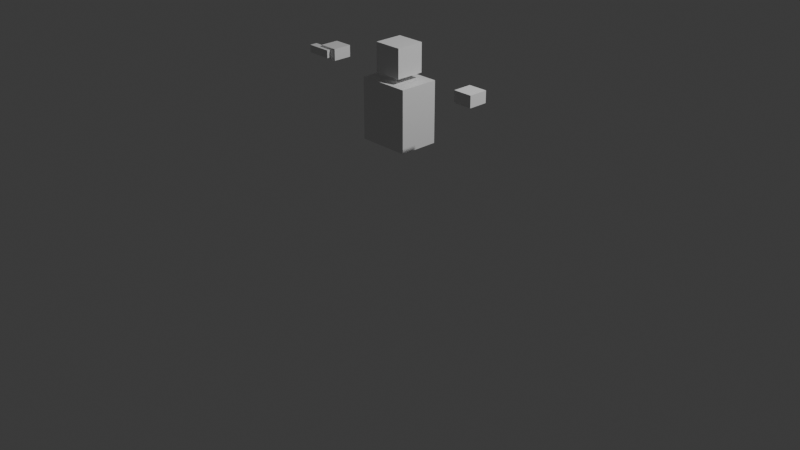# Source: Test_dummy.blend  (saved by Blender 4.3.34; exported with 4.5.12 LTS)
import bpy
from mathutils import Matrix  # noqa: F401  (used for matrix-valued properties, if any)

bpy.ops.wm.read_factory_settings(use_empty=True)
scene = bpy.context.scene
scene.name = 'Scene'

# ---- collections
col_collection = bpy.data.collections.new('Collection'); scene.collection.children.link(col_collection)

# ---- materials (node trees are filled in below, after node groups)
mat_material = bpy.data.materials.new('Material')
mat_material.alpha_threshold = 0.0
mat_material.roughness = 0.5
mat_material.line_color = (0.0, 0.0, 0.0, 1.0)

# ---- material node trees
mat_material.use_nodes = True; mat_material.node_tree.nodes.clear()
_N = mat_material.node_tree.nodes; _L = mat_material.node_tree.links
n0 = _N.new('ShaderNodeOutputMaterial'); n0.name = 'Material Output'; n0.location = (300, 300)
n1 = _N.new('ShaderNodeBsdfPrincipled'); n1.name = 'Principled BSDF'; n1.location = (10, 300)
n1.inputs[3].default_value = 1.45
_L.new(n1.outputs[0], n0.inputs[0])
n0.is_active_output = True

# ---- world
world_world = bpy.data.worlds.new('World'); scene.world = world_world
world_world.use_nodes = True; world_world.node_tree.nodes.clear()
_N = world_world.node_tree.nodes; _L = world_world.node_tree.links
n0 = _N.new('ShaderNodeOutputWorld'); n0.name = 'World Output'; n0.location = (300, 300)
n1 = _N.new('ShaderNodeBackground'); n1.name = 'Background'; n1.location = (10, 300)
n1.inputs[0].default_value = (0.05088, 0.05088, 0.05088, 1.0)
_L.new(n1.outputs[0], n0.inputs[0])
n0.is_active_output = True
world_world.color = (0.05088, 0.05088, 0.05088)
world_world.sun_shadow_jitter_overblur = 0.0

# ---- cameras
cam_camera = bpy.data.cameras.new('Camera')
cam_camera.clip_end = 100.0
cam_camera.ortho_scale = 7.314

# ---- lights
light_light = bpy.data.lights.new('Light', 'POINT')
light_light.energy = 1000.0
light_light.shadow_soft_size = 0.1

# ---- meshes
me_cube = bpy.data.meshes.new('Cube')
me_cube.from_pydata([(0.15, 0.15, 1.85), (0.15, 0.15, 1.55), (0.15, -0.15, 1.85), (0.15, -0.15, 1.55), (-0.15, 0.15, 1.85), (-0.15, 0.15, 1.55), (-0.15, -0.15, 1.85), (-0.15, -0.15, 1.55), (-0.21, -0.273, 1.49), (0.21, -0.273, 1.49), (-0.21, 0.273, 1.49), (0.21, 0.273, 1.49), (-0.21, -0.273, 0.85), (0.21, -0.273, 0.85), (-0.21, 0.273, 0.85), (0.21, 0.273, 0.85), (-0.1, -1.027, 1.61), (-0.1, -0.8269, 1.61), (-0.1, -1.027, 1.49), (-0.1, -0.8269, 1.49), (0.1, -1.027, 1.61), (0.1, -0.8269, 1.61), (0.1, -1.027, 1.49), (0.1, -0.8269, 1.49), (0.06, -1.159, 1.59), (0.06, -0.8949, 1.59), (0.06, -1.159, 1.51), (0.06, -0.8949, 1.51), (0.14, -1.159, 1.59), (0.14, -0.8949, 1.59), (0.14, -1.159, 1.51), (0.14, -0.8949, 1.51), (-0.1, 1.027, 1.61), (-0.1, 0.8269, 1.61), (-0.1, 1.027, 1.49), (-0.1, 0.8269, 1.49), (0.1, 1.027, 1.61), (0.1, 0.8269, 1.61), (0.1, 1.027, 1.49), (0.1, 0.8269, 1.49), (-0.15, 0.0, 1.55), (0.0, 0.15, 1.55), (0.15, 0.15, 1.7), (-0.15, -0.15, 1.7), (0.15, -0.15, 1.7), (-0.15, 0.15, 1.7), (0.0, -0.15, 1.85), (0.15, 0.0, 1.85), (0.0, -0.15, 1.55), (-0.15, 0.0, 1.85), (0.0, 0.15, 1.85), (0.15, 0.0, 1.55), (-0.21, 0.0, 1.49), (0.0, -0.273, 1.49), (0.21, 0.0, 1.49), (0.0, 0.273, 1.49), (-0.21, 0.0, 0.85), (0.0, -0.273, 0.85), (0.21, 0.0, 0.85), (0.0, 0.273, 0.85), (0.21, 0.273, 1.17), (0.21, -0.273, 1.17), (-0.21, -0.273, 1.17), (-0.21, 0.273, 1.17), (-0.1, -1.027, 1.55), (-0.1, -0.9269, 1.61), (-0.1, -0.8269, 1.55), (-0.1, -0.9269, 1.49), (0.0, -1.027, 1.49), (0.0, -0.8269, 1.49), (0.1, -0.9269, 1.49), (0.1, -1.027, 1.55), (0.1, -0.8269, 1.55), (0.1, -0.9269, 1.61), (0.0, -1.027, 1.61), (0.0, -0.8269, 1.61), (0.06, -1.159, 1.55), (0.06, -1.027, 1.59), (0.06, -0.8949, 1.55), (0.06, -1.027, 1.51), (0.1, -1.159, 1.51), (0.1, -0.8949, 1.51), (0.14, -1.027, 1.51), (0.14, -1.159, 1.55), (0.14, -0.8949, 1.55), (0.14, -1.027, 1.59), (0.1, -1.159, 1.59), (0.1, -0.8949, 1.59), (-0.1, 1.027, 1.55), (-0.1, 0.9269, 1.61), (-0.1, 0.8269, 1.55), (-0.1, 0.9269, 1.49), (0.0, 1.027, 1.49), (0.0, 0.8269, 1.49), (0.1, 0.9269, 1.49), (0.1, 1.027, 1.55), (0.1, 0.8269, 1.55), (0.1, 0.9269, 1.61), (0.0, 1.027, 1.61), (0.0, 0.8269, 1.61), (0.0, 0.8269, 1.55), (0.0, 1.027, 1.55), (0.0, 0.9269, 1.61), (0.1, 0.9269, 1.55), (0.0, 0.9269, 1.49), (-0.1, 0.9269, 1.55), (0.1, -0.8949, 1.55), (0.1, -1.159, 1.55), (0.1, -1.027, 1.59), (0.14, -1.027, 1.55), (0.1, -1.027, 1.51), (0.06, -1.027, 1.55), (0.0, -0.8269, 1.55), (0.0, -1.027, 1.55), (0.0, -0.9269, 1.61), (0.1, -0.9269, 1.55), (0.0, -0.9269, 1.49), (-0.1, -0.9269, 1.55), (0.0, -0.273, 1.17), (0.0, 0.273, 1.17), (-0.21, 0.0, 1.17), (0.21, 0.0, 1.17), (0.0, 0.0, 0.85), (0.0, 0.0, 1.49), (0.0, 0.15, 1.7), (0.15, 0.0, 1.7), (0.0, 0.0, 1.55), (-0.15, 0.0, 1.7), (0.0, -0.15, 1.7), (0.0, 0.0, 1.85)], [], [(129, 49, 6, 46), (128, 46, 6, 43), (127, 49, 4, 45), (126, 51, 3, 48), (125, 47, 2, 44), (124, 50, 0, 42), (123, 54, 11, 55), (122, 59, 15, 58), (121, 58, 15, 60), (120, 56, 12, 62), (119, 59, 14, 63), (118, 57, 13, 61), (117, 66, 19, 67), (116, 69, 23, 70), (115, 72, 21, 73), (114, 75, 17, 65), (113, 71, 20, 74), (112, 66, 17, 75), (111, 78, 27, 79), (110, 81, 31, 82), (109, 84, 29, 85), (108, 87, 25, 77), (107, 83, 28, 86), (106, 78, 25, 87), (105, 91, 35, 90), (104, 94, 39, 93), (103, 97, 37, 96), (102, 89, 33, 99), (101, 98, 36, 95), (100, 99, 33, 90), (93, 100, 90, 35), (39, 96, 100, 93), (96, 37, 99, 100), (92, 101, 95, 38), (34, 88, 101, 92), (88, 32, 98, 101), (97, 102, 99, 37), (36, 98, 102, 97), (98, 32, 89, 102), (94, 103, 96, 39), (38, 95, 103, 94), (95, 36, 97, 103), (91, 104, 93, 35), (34, 92, 104, 91), (92, 38, 94, 104), (89, 105, 90, 33), (32, 88, 105, 89), (88, 34, 91, 105), (84, 106, 87, 29), (31, 81, 106, 84), (81, 27, 78, 106), (76, 107, 86, 24), (26, 80, 107, 76), (80, 30, 83, 107), (86, 108, 77, 24), (28, 85, 108, 86), (85, 29, 87, 108), (83, 109, 85, 28), (30, 82, 109, 83), (82, 31, 84, 109), (80, 110, 82, 30), (26, 79, 110, 80), (79, 27, 81, 110), (76, 111, 79, 26), (24, 77, 111, 76), (77, 25, 78, 111), (72, 112, 75, 21), (23, 69, 112, 72), (69, 19, 66, 112), (64, 113, 74, 16), (18, 68, 113, 64), (68, 22, 71, 113), (74, 114, 65, 16), (20, 73, 114, 74), (73, 21, 75, 114), (71, 115, 73, 20), (22, 70, 115, 71), (70, 23, 72, 115), (68, 116, 70, 22), (18, 67, 116, 68), (67, 19, 69, 116), (64, 117, 67, 18), (16, 65, 117, 64), (65, 17, 66, 117), (62, 12, 57, 118), (8, 62, 118, 53), (53, 118, 61, 9), (60, 15, 59, 119), (11, 60, 119, 55), (55, 119, 63, 10), (63, 14, 56, 120), (10, 63, 120, 52), (52, 120, 62, 8), (61, 13, 58, 121), (9, 61, 121, 54), (54, 121, 60, 11), (56, 14, 59, 122), (12, 56, 122, 57), (57, 122, 58, 13), (53, 9, 54, 123), (8, 53, 123, 52), (52, 123, 55, 10), (41, 124, 42, 1), (5, 45, 124, 41), (45, 4, 50, 124), (51, 125, 44, 3), (1, 42, 125, 51), (42, 0, 47, 125), (40, 126, 48, 7), (5, 41, 126, 40), (41, 1, 51, 126), (40, 127, 45, 5), (7, 43, 127, 40), (43, 6, 49, 127), (48, 128, 43, 7), (3, 44, 128, 48), (44, 2, 46, 128), (47, 129, 46, 2), (0, 50, 129, 47), (50, 4, 49, 129)])
_uv = me_cube.uv_layers.new(name='UVMap')
_uv.uv.foreach_set('vector', [0.75, 0.625, 0.875, 0.625, 0.875, 0.75, 0.75, 0.75, 0.5, 0.875, 0.625, 0.875, 0.625, 1.0, 0.5, 1.0, 0.5, 0.125, 0.625, 0.125, 0.625, 0.25, 0.5, 0.25, 0.25, 0.625, 0.375, 0.625, 0.375, 0.75, 0.25, 0.75, 0.5, 0.625, 0.625, 0.625, 0.625, 0.75, 0.5, 0.75, 0.5, 0.375, 0.625, 0.375, 0.625, 0.5, 0.5, 0.5, 0.5, 0.5, 1.0, 0.5, 1.0, 1.0, 0.5, 1.0, 0.5, 0.5, 0.5, 1.0, 1.0, 1.0, 1.0, 0.5, 1.0, 0.5, 1.0, 0.5, 1.0, 1.0, 1.0, 1.0, 0.0, 0.5, 0.0, 0.5, 0.0, 0.0, 0.0, 0.0, 0.5, 1.0, 0.5, 1.0, 0.0, 1.0, 0.0, 1.0, 0.5, 0.0, 0.5, 0.0, 1.0, 0.0, 1.0, 0.0, 0.5, 0.125, 0.625, 0.125, 0.625, 0.25, 0.5, 0.25, 0.5, 0.375, 0.625, 0.375, 0.625, 0.5, 0.5, 0.5, 0.5, 0.625, 0.625, 0.625, 0.625, 0.75, 0.5, 0.75, 0.5, 0.875, 0.625, 0.875, 0.625, 1.0, 0.5, 1.0, 0.25, 0.625, 0.375, 0.625, 0.375, 0.75, 0.25, 0.75, 0.75, 0.625, 0.875, 0.625, 0.875, 0.75, 0.75, 0.75, 0.5, 0.125, 0.625, 0.125, 0.625, 0.25, 0.5, 0.25, 0.5, 0.375, 0.625, 0.375, 0.625, 0.5, 0.5, 0.5, 0.5, 0.625, 0.625, 0.625, 0.625, 0.75, 0.5, 0.75, 0.5, 0.875, 0.625, 0.875, 0.625, 1.0, 0.5, 1.0, 0.25, 0.625, 0.375, 0.625, 0.375, 0.75, 0.25, 0.75, 0.75, 0.625, 0.875, 0.625, 0.875, 0.75, 0.75, 0.75, 0.5, 0.125, 0.5, 0.25, 0.625, 0.25, 0.625, 0.125, 0.5, 0.375, 0.5, 0.5, 0.625, 0.5, 0.625, 0.375, 0.5, 0.625, 0.5, 0.75, 0.625, 0.75, 0.625, 0.625, 0.5, 0.875, 0.5, 1.0, 0.625, 1.0, 0.625, 0.875, 0.25, 0.625, 0.25, 0.75, 0.375, 0.75, 0.375, 0.625, 0.75, 0.625, 0.75, 0.75, 0.875, 0.75, 0.875, 0.625, 0.75, 0.5, 0.75, 0.625, 0.875, 0.625, 0.875, 0.5, 0.625, 0.5, 0.625, 0.625, 0.75, 0.625, 0.75, 0.5, 0.625, 0.625, 0.625, 0.75, 0.75, 0.75, 0.75, 0.625, 0.25, 0.5, 0.25, 0.625, 0.375, 0.625, 0.375, 0.5, 0.125, 0.5, 0.125, 0.625, 0.25, 0.625, 0.25, 0.5, 0.125, 0.625, 0.125, 0.75, 0.25, 0.75, 0.25, 0.625, 0.5, 0.75, 0.5, 0.875, 0.625, 0.875, 0.625, 0.75, 0.375, 0.75, 0.375, 0.875, 0.5, 0.875, 0.5, 0.75, 0.375, 0.875, 0.375, 1.0, 0.5, 1.0, 0.5, 0.875, 0.5, 0.5, 0.5, 0.625, 0.625, 0.625, 0.625, 0.5, 0.375, 0.5, 0.375, 0.625, 0.5, 0.625, 0.5, 0.5, 0.375, 0.625, 0.375, 0.75, 0.5, 0.75, 0.5, 0.625, 0.5, 0.25, 0.5, 0.375, 0.625, 0.375, 0.625, 0.25, 0.375, 0.25, 0.375, 0.375, 0.5, 0.375, 0.5, 0.25, 0.375, 0.375, 0.375, 0.5, 0.5, 0.5, 0.5, 0.375, 0.5, 0.0, 0.5, 0.125, 0.625, 0.125, 0.625, 0.0, 0.375, 0.0, 0.375, 0.125, 0.5, 0.125, 0.5, 0.0, 0.375, 0.125, 0.375, 0.25, 0.5, 0.25, 0.5, 0.125, 0.625, 0.625, 0.75, 0.625, 0.75, 0.75, 0.625, 0.75, 0.625, 0.5, 0.75, 0.5, 0.75, 0.625, 0.625, 0.625, 0.75, 0.5, 0.875, 0.5, 0.875, 0.625, 0.75, 0.625, 0.125, 0.625, 0.25, 0.625, 0.25, 0.75, 0.125, 0.75, 0.125, 0.5, 0.25, 0.5, 0.25, 0.625, 0.125, 0.625, 0.25, 0.5, 0.375, 0.5, 0.375, 0.625, 0.25, 0.625, 0.375, 0.875, 0.5, 0.875, 0.5, 1.0, 0.375, 1.0, 0.375, 0.75, 0.5, 0.75, 0.5, 0.875, 0.375, 0.875, 0.5, 0.75, 0.625, 0.75, 0.625, 0.875, 0.5, 0.875, 0.375, 0.625, 0.5, 0.625, 0.5, 0.75, 0.375, 0.75, 0.375, 0.5, 0.5, 0.5, 0.5, 0.625, 0.375, 0.625, 0.5, 0.5, 0.625, 0.5, 0.625, 0.625, 0.5, 0.625, 0.375, 0.375, 0.5, 0.375, 0.5, 0.5, 0.375, 0.5, 0.375, 0.25, 0.5, 0.25, 0.5, 0.375, 0.375, 0.375, 0.5, 0.25, 0.625, 0.25, 0.625, 0.375, 0.5, 0.375, 0.375, 0.125, 0.5, 0.125, 0.5, 0.25, 0.375, 0.25, 0.375, 0.0, 0.5, 0.0, 0.5, 0.125, 0.375, 0.125, 0.5, 0.0, 0.625, 0.0, 0.625, 0.125, 0.5, 0.125, 0.625, 0.625, 0.75, 0.625, 0.75, 0.75, 0.625, 0.75, 0.625, 0.5, 0.75, 0.5, 0.75, 0.625, 0.625, 0.625, 0.75, 0.5, 0.875, 0.5, 0.875, 0.625, 0.75, 0.625, 0.125, 0.625, 0.25, 0.625, 0.25, 0.75, 0.125, 0.75, 0.125, 0.5, 0.25, 0.5, 0.25, 0.625, 0.125, 0.625, 0.25, 0.5, 0.375, 0.5, 0.375, 0.625, 0.25, 0.625, 0.375, 0.875, 0.5, 0.875, 0.5, 1.0, 0.375, 1.0, 0.375, 0.75, 0.5, 0.75, 0.5, 0.875, 0.375, 0.875, 0.5, 0.75, 0.625, 0.75, 0.625, 0.875, 0.5, 0.875, 0.375, 0.625, 0.5, 0.625, 0.5, 0.75, 0.375, 0.75, 0.375, 0.5, 0.5, 0.5, 0.5, 0.625, 0.375, 0.625, 0.5, 0.5, 0.625, 0.5, 0.625, 0.625, 0.5, 0.625, 0.375, 0.375, 0.5, 0.375, 0.5, 0.5, 0.375, 0.5, 0.375, 0.25, 0.5, 0.25, 0.5, 0.375, 0.375, 0.375, 0.5, 0.25, 0.625, 0.25, 0.625, 0.375, 0.5, 0.375, 0.375, 0.125, 0.5, 0.125, 0.5, 0.25, 0.375, 0.25, 0.375, 0.0, 0.5, 0.0, 0.5, 0.125, 0.375, 0.125, 0.5, 0.0, 0.625, 0.0, 0.625, 0.125, 0.5, 0.125, 0.0, 0.0, 0.0, 0.0, 0.5, 0.0, 0.5, 0.0, 0.0, 0.0, 0.0, 0.0, 0.5, 0.0, 0.5, 0.0, 0.5, 0.0, 0.5, 0.0, 1.0, 0.0, 1.0, 0.0, 1.0, 1.0, 1.0, 1.0, 0.5, 1.0, 0.5, 1.0, 1.0, 1.0, 1.0, 1.0, 0.5, 1.0, 0.5, 1.0, 0.5, 1.0, 0.5, 1.0, 0.0, 1.0, 0.0, 1.0, 0.0, 1.0, 0.0, 1.0, 0.0, 0.5, 0.0, 0.5, 0.0, 1.0, 0.0, 1.0, 0.0, 0.5, 0.0, 0.5, 0.0, 0.5, 0.0, 0.5, 0.0, 0.0, 0.0, 0.0, 1.0, 0.0, 1.0, 0.0, 1.0, 0.5, 1.0, 0.5, 1.0, 0.0, 1.0, 0.0, 1.0, 0.5, 1.0, 0.5, 1.0, 0.5, 1.0, 0.5, 1.0, 1.0, 1.0, 1.0, 0.0, 0.5, 0.0, 1.0, 0.5, 1.0, 0.5, 0.5, 0.0, 0.0, 0.0, 0.5, 0.5, 0.5, 0.5, 0.0, 0.5, 0.0, 0.5, 0.5, 1.0, 0.5, 1.0, 0.0, 0.5, 0.0, 1.0, 0.0, 1.0, 0.5, 0.5, 0.5, 0.0, 0.0, 0.5, 0.0, 0.5, 0.5, 0.0, 0.5, 0.0, 0.5, 0.5, 0.5, 0.5, 1.0, 0.0, 1.0, 0.375, 0.375, 0.5, 0.375, 0.5, 0.5, 0.375, 0.5, 0.375, 0.25, 0.5, 0.25, 0.5, 0.375, 0.375, 0.375, 0.5, 0.25, 0.625, 0.25, 0.625, 0.375, 0.5, 0.375, 0.375, 0.625, 0.5, 0.625, 0.5, 0.75, 0.375, 0.75, 0.375, 0.5, 0.5, 0.5, 0.5, 0.625, 0.375, 0.625, 0.5, 0.5, 0.625, 0.5, 0.625, 0.625, 0.5, 0.625, 0.125, 0.625, 0.25, 0.625, 0.25, 0.75, 0.125, 0.75, 0.125, 0.5, 0.25, 0.5, 0.25, 0.625, 0.125, 0.625, 0.25, 0.5, 0.375, 0.5, 0.375, 0.625, 0.25, 0.625, 0.375, 0.125, 0.5, 0.125, 0.5, 0.25, 0.375, 0.25, 0.375, 0.0, 0.5, 0.0, 0.5, 0.125, 0.375, 0.125, 0.5, 0.0, 0.625, 0.0, 0.625, 0.125, 0.5, 0.125, 0.375, 0.875, 0.5, 0.875, 0.5, 1.0, 0.375, 1.0, 0.375, 0.75, 0.5, 0.75, 0.5, 0.875, 0.375, 0.875, 0.5, 0.75, 0.625, 0.75, 0.625, 0.875, 0.5, 0.875, 0.625, 0.625, 0.75, 0.625, 0.75, 0.75, 0.625, 0.75, 0.625, 0.5, 0.75, 0.5, 0.75, 0.625, 0.625, 0.625, 0.75, 0.5, 0.875, 0.5, 0.875, 0.625, 0.75, 0.625])
me_cube.materials.append(mat_material)
me_cube.use_mirror_x = True
me_cube.use_mirror_vertex_groups = False
me_cube.update()
arm_armature = bpy.data.armatures.new('Armature')  # bones are not reproduced

# ---- objects
ob_character_test_mesh = bpy.data.objects.new('Character_test_mesh', me_cube)
ob_light = bpy.data.objects.new('Light', light_light)
ob_camera = bpy.data.objects.new('Camera', cam_camera)
ob_armature = bpy.data.objects.new('Armature', arm_armature)

# ---- transforms, parenting, visibility, modifiers, constraints
ob_character_test_mesh.parent = ob_armature
ob_character_test_mesh.location = (0.0, 0.0, 0.0)
ob_character_test_mesh.rotation_euler = (0.0, -0.0, -1.571)
ob_character_test_mesh.lock_rotations_4d = False
ob_character_test_mesh.empty_display_type = 'ARROWS'
ob_character_test_mesh.lineart.crease_threshold = 0.0
ob_character_test_mesh.use_mesh_mirror_x = True
_vg = ob_character_test_mesh.vertex_groups.new(name='Basis')
_vg.add([8, 9, 10, 11, 12, 13, 14, 15, 52, 53, 54, 55, 56, 57, 58, 59, 60, 61, 62, 63, 118, 119, 120, 121, 122, 123], 1.0, 'REPLACE')
_vg = ob_character_test_mesh.vertex_groups.new(name='Head')
_vg.add([0, 1, 2, 3, 4, 5, 6, 7, 40, 41, 42, 43, 44, 45, 46, 47, 48, 49, 50, 51, 124, 125, 126, 127, 128, 129], 1.0, 'REPLACE')
_vg = ob_character_test_mesh.vertex_groups.new(name='Arm_R')
_vg = ob_character_test_mesh.vertex_groups.new(name='Hand_R')
_vg.add([16, 17, 18, 19, 20, 21, 22, 23, 24, 25, 26, 27, 28, 29, 30, 31, 64, 65, 66, 67, 68, 69, 70, 71, 72, 73, 74, 75, 76, 77, 78, 79, 80, 81, 82, 83, 84, 85, 86, 87, 106, 107, 108, 109, 110, 111, 112, 113, 114, 115, 116, 117], 1.0, 'REPLACE')
_vg = ob_character_test_mesh.vertex_groups.new(name='Arm_L')
_vg = ob_character_test_mesh.vertex_groups.new(name='Hand_L')
_vg.add([32, 33, 34, 35, 36, 37, 38, 39, 88, 89, 90, 91, 92, 93, 94, 95, 96, 97, 98, 99, 100, 101, 102, 103, 104, 105], 1.0, 'REPLACE')
_m = ob_character_test_mesh.modifiers.new('Armature', 'ARMATURE')
_m.object = ob_armature
ob_light.location = (4.076, 1.005, 5.904)
ob_light.rotation_euler = (0.6503, 0.05522, 1.866)
ob_light.lock_rotations_4d = False
ob_light.empty_display_type = 'ARROWS'
ob_light.color = (0.0, 0.0, 0.0, 0.0)
ob_light.lineart.crease_threshold = 0.0
ob_camera.location = (7.359, -6.926, 4.958)
ob_camera.rotation_euler = (1.109, 0.0, 0.8149)
ob_camera.lock_rotations_4d = False
ob_camera.empty_display_type = 'ARROWS'
ob_camera.color = (0.0, 0.0, 0.0, 0.0)
ob_camera.display_type = 'WIRE'
ob_camera.lineart.crease_threshold = 0.0
ob_armature.location = (0.0, 0.0, 0.0)

# ---- collection membership
col_collection.objects.link(ob_character_test_mesh)
col_collection.objects.link(ob_light)
col_collection.objects.link(ob_camera)
col_collection.objects.link(ob_armature)

# ---- scene / render settings (as saved in the file)
scene.camera = ob_camera
scene.frame_start = 1; scene.frame_end = 250; scene.frame_set(1)
scene.render.engine = 'BLENDER_EEVEE_NEXT'
bpy.context.view_layer.update()

